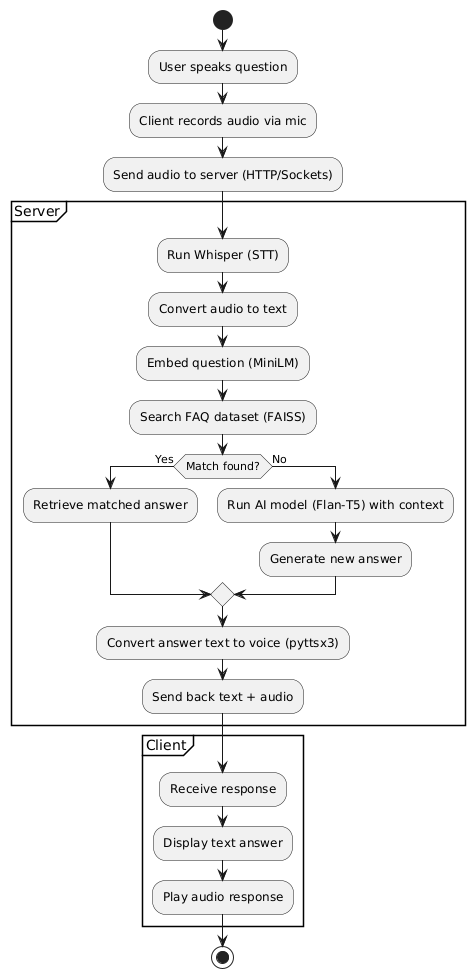

The diagram above was rendered by PlantUML. Its source (embedded in the PNG):
@startuml
!define RECTANGLE class

start

:User speaks question;
:Client records audio via mic;

:Send audio to server (HTTP/Sockets);

partition Server {
    :Run Whisper (STT);
    :Convert audio to text;
    :Embed question (MiniLM);
    :Search FAQ dataset (FAISS);

    if (Match found?) then (Yes)
        :Retrieve matched answer;
    else (No)
        :Run AI model (Flan-T5) with context;
        :Generate new answer;
    endif

    :Convert answer text to voice (pyttsx3);
    :Send back text + audio;
}

partition Client {
    :Receive response;
    :Display text answer;
    :Play audio response;
}

stop
@enduml